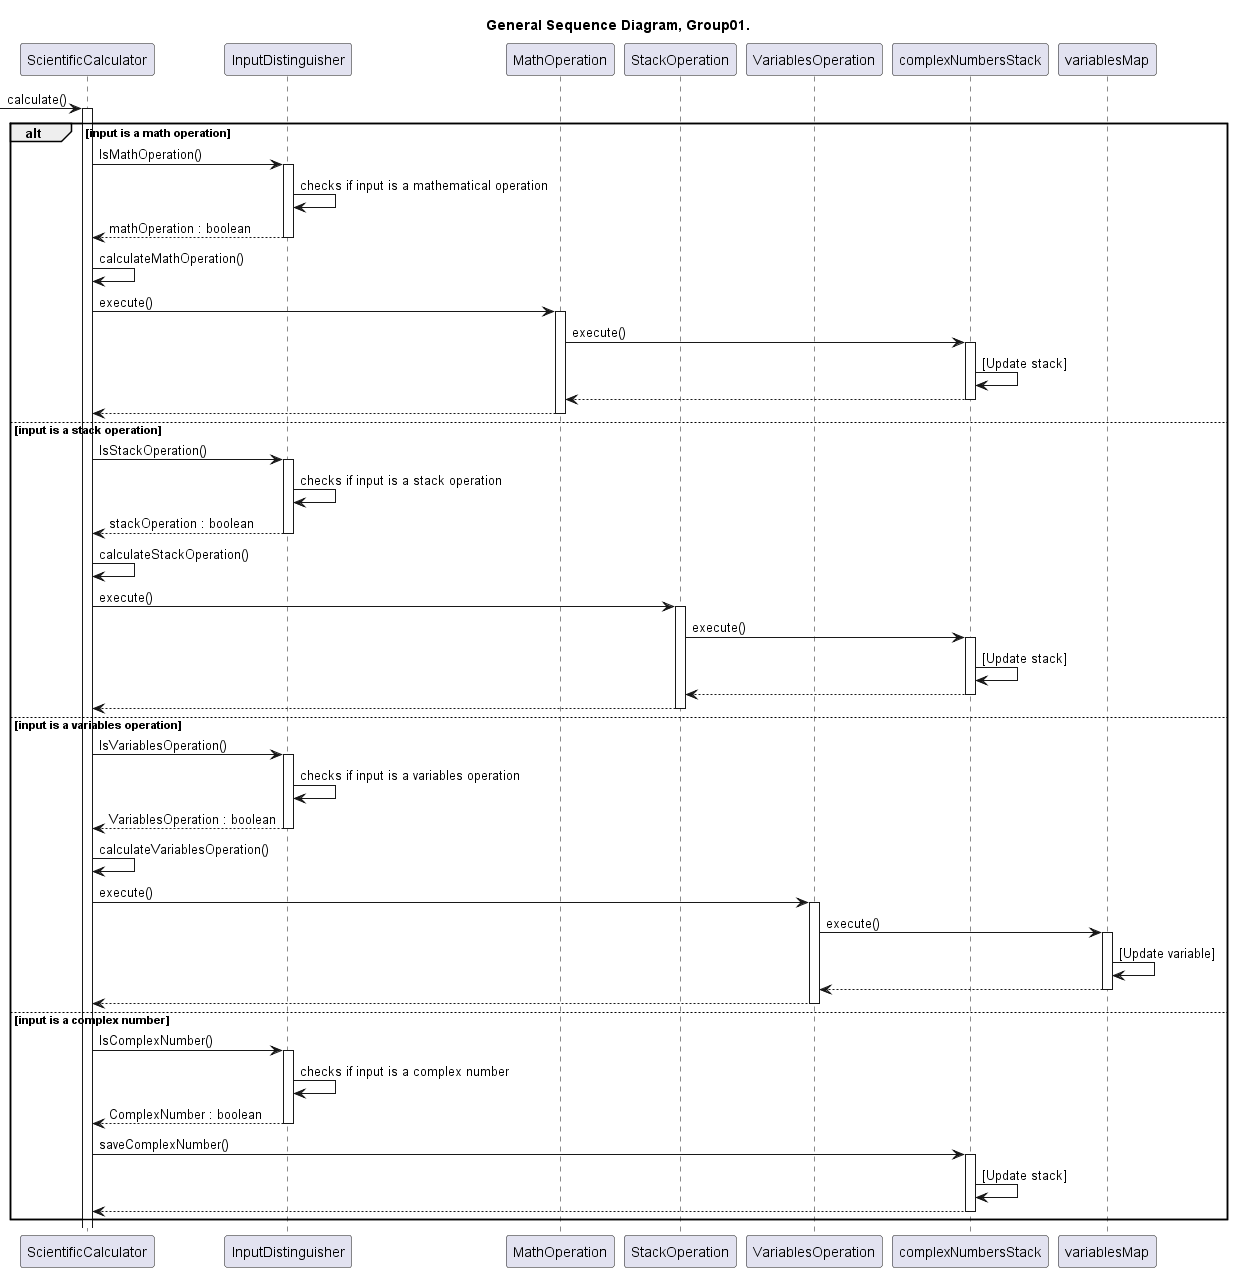

The diagram above was rendered by PlantUML. Its source (embedded in the PNG):
@startuml General_SequenceDiagram_Group01

title General Sequence Diagram, Group01.

participant ScientificCalculator as calc
participant InputDistinguisher as input
participant MathOperation as math
participant StackOperation as stack
participant VariablesOperation as Variables
participant complexNumbersStack as num_stack
participant variablesMap as var_map

-> calc:calculate()
activate calc


' math op case starts
alt input is a math operation

calc -> input : IsMathOperation()
activate input
input -> input : checks if input is a mathematical operation
input --> calc : mathOperation : boolean
deactivate input

calc -> calc : calculateMathOperation()
calc -> math : execute()
activate math
math -> num_stack : execute()
activate num_stack
num_stack -> num_stack : [Update stack]
num_stack --> math
deactivate num_stack
math --> calc
deactivate math



' stack op case starts
else input is a stack operation

calc -> input : IsStackOperation()
activate input
input -> input : checks if input is a stack operation
input --> calc : stackOperation : boolean
deactivate input

calc -> calc : calculateStackOperation()
calc -> stack : execute()
activate stack
stack -> num_stack : execute()
activate num_stack
num_stack -> num_stack : [Update stack]
num_stack --> stack
deactivate num_stack
stack --> calc
deactivate stack


' variables op case starts
else input is a variables operation

calc -> input : IsVariablesOperation()
activate input
input -> input : checks if input is a variables operation
input --> calc : VariablesOperation : boolean
deactivate input

calc -> calc : calculateVariablesOperation()
calc -> Variables : execute()
activate Variables
Variables -> var_map : execute()
activate var_map
var_map -> var_map : [Update variable]
var_map --> Variables
deactivate var_map
Variables --> calc
deactivate Variables


' complex number case starts
else input is a complex number 

calc -> input : IsComplexNumber()
activate input
input -> input : checks if input is a complex number
input --> calc : ComplexNumber : boolean
deactivate input

calc -> num_stack : saveComplexNumber()
activate num_stack
num_stack -> num_stack : [Update stack]
num_stack --> calc
deactivate num_stack
end

@enduml